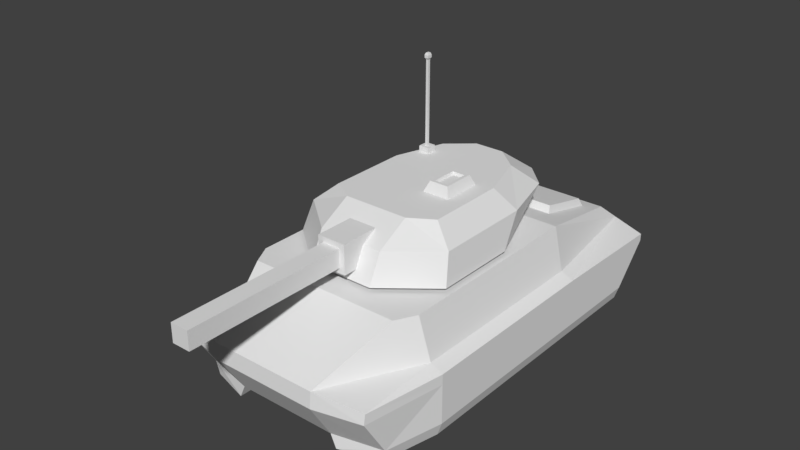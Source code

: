 # Source: Tank.blend  (saved by Blender 2.79.0; exported with 4.5.12 LTS)
import bpy
from mathutils import Matrix  # noqa: F401  (used for matrix-valued properties, if any)

bpy.ops.wm.read_factory_settings(use_empty=True)
scene = bpy.context.scene
scene.name = 'Scene'

# ---- collections
col_collection_1 = bpy.data.collections.new('Collection 1'); scene.collection.children.link(col_collection_1)

# ---- world
world_world = bpy.data.worlds.new('World'); scene.world = world_world
world_world.color = (0.05088, 0.05088, 0.05088)
world_world.use_sun_shadow = False
world_world.sun_shadow_jitter_overblur = 0.0
world_world.cycles.sampling_method = 'MANUAL'

# ---- meshes
me_cube_001 = bpy.data.meshes.new('Cube.001')
me_cube_001.from_pydata([(-1.12, 2.062, 1.56), (-1.019, 2.257, 1.772), (-1.12, 3.293, 1.272), (-1.019, 3.211, 1.549), (1.12, 2.062, 1.56), (1.019, 2.257, 1.772), (1.12, 3.293, 1.272), (1.019, 3.211, 1.549), (1.755, -3.33, 0.8035), (1.755, -3.304, 0.9786), (1.537, 1.634, 1.792), (1.352, -2.247, 1.786), (0.9344, -3.5, 1.084), (0.9344, -3.526, 0.8035), (1.537, 3.93, 0.8035), (1.381, 3.933, 1.034), (1.273, 3.567, 1.338), (1.763, 1.539, 1.085), (0.8943, 1.145, 0.1155), (0.8943, 3.302, 0.1155), (0.8943, -3.092, 0.1155), (1.981, 1.538, 0.8035), (1.981, 3.806, 0.8035), (1.981, 1.145, 0.1155), (1.981, 3.178, 0.1155), (1.755, -2.896, 0.1155), (1.981, 3.809, 0.9286), (1.981, 1.539, 0.9796), (1.681, -2.896, -0.1093), (1.906, 1.145, -0.1093), (1.906, 3.178, -0.1093), (0.996, 1.145, -0.1093), (0.996, 3.302, -0.1093), (0.996, -3.092, -0.1093), (1.981, -1.898, 0.1155), (1.981, -1.899, 0.8035), (1.537, -1.896, 1.787), (0.8943, -1.899, 0.1155), (1.763, -1.9, 1.084), (1.981, -1.899, 0.9787), (1.906, -1.898, -0.1093), (0.996, -1.899, -0.1093), (-1.094e-07, -2.247, 1.786), (-3.516e-08, -3.526, 0.8035), (-7.55e-08, 3.567, 1.338), (-3.516e-08, 3.93, 0.8035), (-1.098e-07, 1.634, 1.792), (-1.755, -3.33, 0.8035), (1.678e-08, -3.092, 0.1155), (1.678e-08, 3.302, 0.1155), (1.678e-08, 1.145, 0.1155), (-5.632e-08, -3.5, 1.084), (-5.254e-08, 3.933, 1.034), (-1.755, -3.304, 0.9786), (-1.537, 1.634, 1.792), (-1.352, -2.247, 1.786), (-0.9344, -3.5, 1.084), (-0.9344, -3.526, 0.8035), (-1.537, 3.93, 0.8035), (-1.381, 3.933, 1.034), (-1.273, 3.567, 1.338), (-1.763, 1.539, 1.085), (-0.8943, 1.145, 0.1155), (-0.8943, 3.302, 0.1155), (-0.8943, -3.092, 0.1155), (-1.981, 1.538, 0.8035), (-1.981, 3.806, 0.8035), (-1.981, 1.145, 0.1155), (-1.981, 3.178, 0.1155), (-1.755, -2.896, 0.1155), (-1.981, 3.809, 0.9286), (-1.981, 1.539, 0.9796), (-1.681, -2.896, -0.1093), (-1.906, 1.145, -0.1093), (-1.906, 3.178, -0.1093), (-0.996, 1.145, -0.1093), (-0.996, 3.302, -0.1093), (-0.996, -3.092, -0.1093), (-1.094e-07, -1.896, 1.787), (-1.981, -1.898, 0.1155), (1.678e-08, -1.899, 0.1155), (-1.981, -1.899, 0.8035), (-1.537, -1.896, 1.787), (-0.8943, -1.899, 0.1155), (-1.763, -1.9, 1.084), (-1.981, -1.899, 0.9787), (-1.906, -1.898, -0.1093), (-0.996, -1.899, -0.1093)], [], [(0, 1, 3, 2), (2, 3, 7, 6), (6, 7, 5, 4), (4, 5, 1, 0), (7, 3, 1, 5), (24, 23, 29, 30), (19, 14, 22, 24), (22, 21, 23, 24), (35, 8, 25, 34), (39, 35, 21, 27), (27, 21, 22, 26), (14, 15, 26, 22), (38, 12, 9, 39), (25, 20, 33, 28), (13, 20, 25, 8), (36, 38, 17, 10), (10, 17, 15, 16), (45, 52, 15, 14), (52, 44, 16, 15), (78, 42, 11, 36), (43, 48, 20, 13), (50, 49, 19, 18), (44, 46, 10, 16), (49, 45, 14, 19), (51, 43, 13, 12), (80, 50, 18, 37), (42, 51, 12, 11), (15, 17, 27, 26), (12, 13, 8, 9), (37, 18, 31, 41), (34, 25, 28, 40), (19, 24, 30, 32), (18, 19, 32, 31), (23, 34, 40, 29), (20, 37, 41, 33), (48, 80, 37, 20), (46, 78, 36, 10), (11, 12, 38, 36), (17, 38, 39, 27), (9, 8, 35, 39), (21, 35, 34, 23), (68, 74, 73, 67), (63, 68, 66, 58), (66, 68, 67, 65), (81, 79, 69, 47), (85, 71, 65, 81), (71, 70, 66, 65), (58, 66, 70, 59), (84, 85, 53, 56), (69, 72, 77, 64), (57, 47, 69, 64), (82, 54, 61, 84), (54, 60, 59, 61), (45, 58, 59, 52), (52, 59, 60, 44), (78, 82, 55, 42), (43, 57, 64, 48), (50, 62, 63, 49), (44, 60, 54, 46), (49, 63, 58, 45), (51, 56, 57, 43), (80, 83, 62, 50), (42, 55, 56, 51), (59, 70, 71, 61), (56, 53, 47, 57), (83, 87, 75, 62), (79, 86, 72, 69), (63, 76, 74, 68), (62, 75, 76, 63), (67, 73, 86, 79), (64, 77, 87, 83), (48, 64, 83, 80), (46, 54, 82, 78), (55, 82, 84, 56), (61, 71, 85, 84), (53, 85, 81, 47), (65, 67, 79, 81)])
me_cube_001.use_remesh_preserve_volume = False
me_cube_001.use_remesh_preserve_attributes = False
me_cube_001.use_mirror_vertex_groups = False
me_cube_001.update()
me_cube_004 = bpy.data.meshes.new('Cube.004')
me_cube_004.from_pydata([(0.2025, -0.01482, 0.3811), (0.2025, 0.7282, 0.3811), (0.7103, -0.01482, 0.3811), (0.7103, 0.7282, 0.3811), (0.3443, 0.1333, 0.5909), (0.3443, 0.5801, 0.5909), (0.5684, 0.5801, 0.5909), (0.5684, 0.1333, 0.5909), (0.2884, 0.07743, 0.5909), (0.2884, 0.636, 0.5909), (0.6243, 0.636, 0.5909), (0.6243, 0.07743, 0.5909), (0.3674, 0.1501, 0.5443), (0.3674, 0.5633, 0.5443), (0.5453, 0.5633, 0.5443), (0.5453, 0.1501, 0.5443), (-0.803, 1.169, 0.3964), (-0.803, 1.356, 0.3964), (-0.625, 1.356, 0.3964), (-0.625, 1.169, 0.3964), (-0.7342, 1.238, 0.5229), (-0.7342, 1.287, 0.5229), (-0.6938, 1.287, 0.5229), (-0.6938, 1.238, 0.5229), (-0.803, 1.169, 0.5229), (-0.803, 1.356, 0.5229), (-0.625, 1.356, 0.5229), (-0.625, 1.169, 0.5229), (-0.7342, 1.238, 2.013), (-0.7342, 1.287, 2.013), (-0.6938, 1.287, 2.013), (-0.6938, 1.238, 2.013), (-0.7506, 1.218, 2.043), (-0.7506, 1.307, 2.043), (-0.6774, 1.307, 2.043), (-0.6774, 1.218, 2.043), (-0.7506, 1.218, 2.091), (-0.7506, 1.307, 2.091), (-0.6774, 1.307, 2.091), (-0.6774, 1.218, 2.091), (-0.7368, 1.235, 2.127), (-0.7368, 1.29, 2.127), (-0.6912, 1.29, 2.127), (-0.6912, 1.235, 2.127), (1.063, 1.369, -0.4098), (1.449, -0.9882, -0.4151), (0.9837, -0.6176, 0.4149), (1.349, -0.8162, 0.09338), (0.6978, 1.671, 0.4203), (1.063, 1.975, 0.0987), (0.6301, 2.408, 0.0987), (0.6301, 1.802, -0.4098), (0.5788, -1.445, 0.09338), (0.5788, -0.8696, 0.4149), (0.2633, 2.043, 0.4203), (0.5788, -1.685, -0.4151), (1.449, 0.4838, -0.4118), (0.9837, 0.7896, 0.4183), (1.349, 0.9266, 0.0967), (0.5603, 0.8326, 0.4183), (-1.138e-07, -1.685, -0.4151), (-1.142e-07, 1.802, -0.4098), (-1.522e-07, -1.445, 0.09338), (-1.526e-07, 2.408, 0.0987), (-1.764e-07, -0.8696, 0.4149), (-1.768e-07, 2.043, 0.4203), (-1.063, 1.369, -0.4098), (-1.449, -0.9882, -0.4151), (-0.9837, -0.6176, 0.4149), (-1.349, -0.8162, 0.09338), (-0.6978, 1.671, 0.4203), (-1.063, 1.975, 0.0987), (-0.6301, 2.408, 0.0987), (-0.6301, 1.802, -0.4098), (-0.5788, -1.445, 0.09338), (-0.5788, -0.8696, 0.4149), (-0.2633, 2.043, 0.4203), (-0.5788, -1.685, -0.4151), (-1.767e-07, 0.8326, 0.4183), (-1.449, 0.4838, -0.4118), (-0.9837, 0.7896, 0.4183), (-1.349, 0.9266, 0.0967), (-0.5603, 0.8326, 0.4183)], [], [(7, 6, 14, 15), (1, 0, 8, 9), (0, 2, 11, 8), (3, 1, 9, 10), (2, 3, 10, 11), (4, 5, 9, 8), (5, 6, 10, 9), (6, 7, 11, 10), (7, 4, 8, 11), (14, 13, 12, 15), (5, 4, 12, 13), (4, 7, 15, 12), (6, 5, 13, 14), (23, 22, 30, 31), (16, 19, 27, 24), (18, 17, 25, 26), (19, 18, 26, 27), (17, 16, 24, 25), (20, 21, 25, 24), (21, 22, 26, 25), (22, 23, 27, 26), (23, 20, 24, 27), (28, 31, 35, 32), (21, 20, 28, 29), (20, 23, 31, 28), (22, 21, 29, 30), (35, 34, 38, 39), (30, 29, 33, 34), (31, 30, 34, 35), (29, 28, 32, 33), (39, 38, 42, 43), (33, 32, 36, 37), (32, 35, 39, 36), (34, 33, 37, 38), (42, 41, 40, 43), (37, 36, 40, 41), (36, 39, 43, 40), (38, 37, 41, 42), (65, 78, 59, 54), (58, 49, 48, 57), (56, 44, 49, 58), (51, 50, 49, 44), (53, 52, 47, 46), (50, 54, 48, 49), (52, 55, 45, 47), (59, 53, 46, 57), (78, 64, 53, 59), (62, 60, 55, 52), (63, 65, 54, 50), (64, 62, 52, 53), (61, 63, 50, 51), (54, 59, 57, 48), (45, 56, 58, 47), (47, 58, 57, 46), (65, 76, 82, 78), (81, 80, 70, 71), (79, 81, 71, 66), (73, 66, 71, 72), (75, 68, 69, 74), (72, 71, 70, 76), (74, 69, 67, 77), (82, 80, 68, 75), (78, 82, 75, 64), (62, 74, 77, 60), (63, 72, 76, 65), (64, 75, 74, 62), (61, 73, 72, 63), (76, 70, 80, 82), (67, 69, 81, 79), (69, 68, 80, 81)])
me_cube_004.use_remesh_preserve_volume = False
me_cube_004.use_remesh_preserve_attributes = False
me_cube_004.use_mirror_vertex_groups = False
me_cube_004.update()
me_cube_005 = bpy.data.meshes.new('Cube.005')
me_cube_005.from_pydata([(-0.2539, -0.4158, -0.2539), (-0.2539, -0.4158, 0.2539), (-0.2539, 0.3272, -0.2539), (-0.2539, 0.3272, 0.2539), (0.2539, -0.4158, -0.2539), (0.2539, -0.4158, 0.2539), (0.2539, 0.3272, -0.2539), (0.2539, 0.3272, 0.2539), (-0.1587, -0.4158, -0.1587), (-0.1587, -0.4158, 0.1587), (0.1587, -0.4158, 0.1587), (0.1587, -0.4158, -0.1587), (-0.1587, -3.257, -0.1587), (-0.1587, -3.257, 0.1587), (0.1587, -3.257, 0.1587), (0.1587, -3.257, -0.1587)], [], [(0, 1, 3, 2), (8, 11, 15, 12), (6, 7, 5, 4), (1, 0, 8, 9), (2, 6, 4, 0), (7, 3, 1, 5), (0, 4, 11, 8), (5, 1, 9, 10), (4, 5, 10, 11), (15, 14, 13, 12), (9, 8, 12, 13), (10, 9, 13, 14), (11, 10, 14, 15)])
me_cube_005.use_remesh_preserve_volume = False
me_cube_005.use_remesh_preserve_attributes = False
me_cube_005.use_mirror_vertex_groups = False
me_cube_005.update()

# ---- objects
ob_body = bpy.data.objects.new('Body', me_cube_001)
ob_turret = bpy.data.objects.new('Turret', me_cube_004)
ob_gun = bpy.data.objects.new('Gun', me_cube_005)

# ---- transforms, parenting, visibility, modifiers, constraints
ob_body.location = (0.0, 0.0, 0.0)
ob_body.lineart.crease_threshold = 0.0
ob_turret.parent = ob_body
ob_turret.location = (0.0, -0.1692, 2.26)
ob_turret.lineart.crease_threshold = 0.0
ob_gun.parent = ob_turret
ob_gun.matrix_parent_inverse = Matrix(((1.0, 0.0, 0.0, -0.0), (0.0, 1.0, 0.0, 0.1692), (0.0, 0.0, 1.0, -2.26), (0.0, 0.0, 0.0, 1.0)))
ob_gun.location = (0.0, -1.609, 2.26)
ob_gun.lineart.crease_threshold = 0.0

# ---- collection membership
col_collection_1.objects.link(ob_body)
col_collection_1.objects.link(ob_turret)
col_collection_1.objects.link(ob_gun)

# ---- scene / render settings (as saved in the file)
scene.frame_start = 1; scene.frame_end = 250; scene.frame_set(1)
scene.render.engine = 'CYCLES'
scene.render.resolution_percentage = 50
scene.render.dither_intensity = 0.0
scene.cycles.use_denoising = False
scene.cycles.samples = 128
scene.cycles.sampling_pattern = 'TABULATED_SOBOL'
scene.cycles.use_adaptive_sampling = False
scene.cycles.use_light_tree = False
scene.cycles.blur_glossy = 0.0
scene.cycles.sample_clamp_indirect = 0.0
scene.view_settings.view_transform = 'Standard'
bpy.context.view_layer.update()

# ---- added for rendering (the .blend has no active camera and no usable light): camera, sun
cam_auto = bpy.data.cameras.new('AutoCamera')
cam_auto.lens = 50.0
cam_auto.sensor_width = 36.0
cam_auto.clip_end = 1000.0
ob_auto_camera = bpy.data.objects.new('AutoCamera', cam_auto)
scene.collection.objects.link(ob_auto_camera)
ob_auto_camera.location = (9.84992, -12.2866, 10.0187)
ob_auto_camera.rotation_euler = (1.09748, -7.21219e-08, 0.694738)
scene.camera = ob_auto_camera
light_auto_sun = bpy.data.lights.new('AutoSun', 'SUN')
light_auto_sun.energy = 3.0
light_auto_sun.angle = 0.0523599
ob_auto_sun = bpy.data.objects.new('AutoSun', light_auto_sun)
scene.collection.objects.link(ob_auto_sun)
ob_auto_sun.rotation_euler = (0.872665, 0.174533, 0.523599)
bpy.context.view_layer.update()
